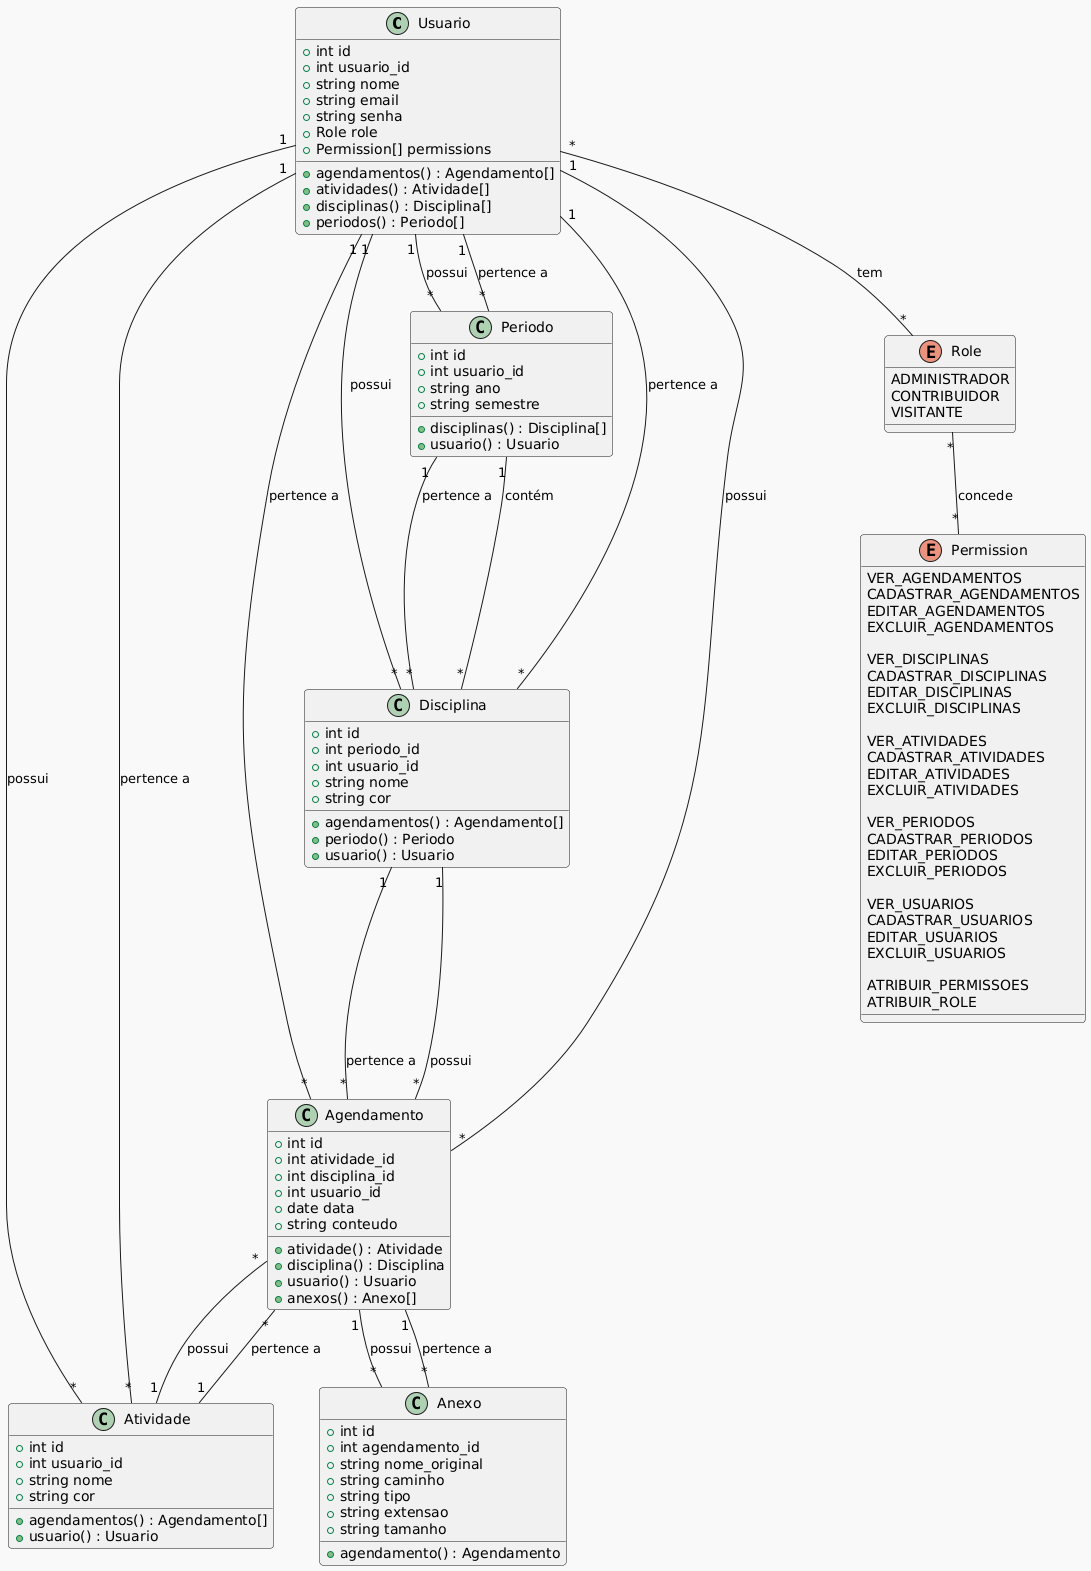

The diagram above was rendered by PlantUML. Its source (embedded in the PNG):
@startuml
!theme mars

class Usuario {
  +int id
  +int usuario_id
  +string nome
  +string email
  +string senha
  +Role role
  +Permission[] permissions
  +agendamentos() : Agendamento[]
  +atividades() : Atividade[]
  +disciplinas() : Disciplina[]
  +periodos() : Periodo[]
}

class Periodo {
  +int id
  +int usuario_id
  +string ano
  +string semestre
  +disciplinas() : Disciplina[]
  +usuario() : Usuario
}

class Disciplina {
  +int id
  +int periodo_id
  +int usuario_id
  +string nome
  +string cor
  +agendamentos() : Agendamento[]
  +periodo() : Periodo
  +usuario() : Usuario
}

class Agendamento {
  +int id
  +int atividade_id
  +int disciplina_id
  +int usuario_id
  +date data
  +string conteudo
  +atividade() : Atividade
  +disciplina() : Disciplina
  +usuario() : Usuario
  +anexos() : Anexo[]
}

class Atividade {
  +int id
  +int usuario_id
  +string nome
  +string cor
  +agendamentos() : Agendamento[]
  +usuario() : Usuario
}

class Anexo {
  +int id
  +int agendamento_id
  +string nome_original
  +string caminho
  +string tipo
  +string extensao
  +string tamanho
  +agendamento() : Agendamento
}

enum Role {
    ADMINISTRADOR
    CONTRIBUIDOR
    VISITANTE
}

enum Permission {
    VER_AGENDAMENTOS
    CADASTRAR_AGENDAMENTOS
    EDITAR_AGENDAMENTOS
    EXCLUIR_AGENDAMENTOS

    VER_DISCIPLINAS
    CADASTRAR_DISCIPLINAS
    EDITAR_DISCIPLINAS
    EXCLUIR_DISCIPLINAS

    VER_ATIVIDADES
    CADASTRAR_ATIVIDADES
    EDITAR_ATIVIDADES
    EXCLUIR_ATIVIDADES

    VER_PERIODOS
    CADASTRAR_PERIODOS
    EDITAR_PERIODOS
    EXCLUIR_PERIODOS

    VER_USUARIOS
    CADASTRAR_USUARIOS
    EDITAR_USUARIOS
    EXCLUIR_USUARIOS

    ATRIBUIR_PERMISSOES
    ATRIBUIR_ROLE
}

Usuario "1" -- "*" Agendamento : possui
Usuario "1" -- "*" Atividade : possui
Usuario "1" -- "*" Disciplina : possui
Usuario "1" -- "*" Periodo : possui

Periodo "1" -- "*" Disciplina : contém
Periodo "*" -- "1" Usuario : pertence a

Disciplina "1" -- "*" Agendamento : possui
Disciplina "*" -- "1" Periodo : pertence a
Disciplina "*" -- "1" Usuario : pertence a

Agendamento "*" -- "1" Atividade : pertence a
Agendamento "*" -- "1" Disciplina : pertence a
Agendamento "*" -- "1" Usuario : pertence a

Atividade "1" -- "*" Agendamento : possui
Atividade "*" -- "1" Usuario : pertence a

Usuario "*" -- "*" Role : tem
Role "*" -- "*" Permission : concede

Agendamento "1" -- "*" Anexo : possui
Anexo "*" -- "1" Agendamento : pertence a
@enduml